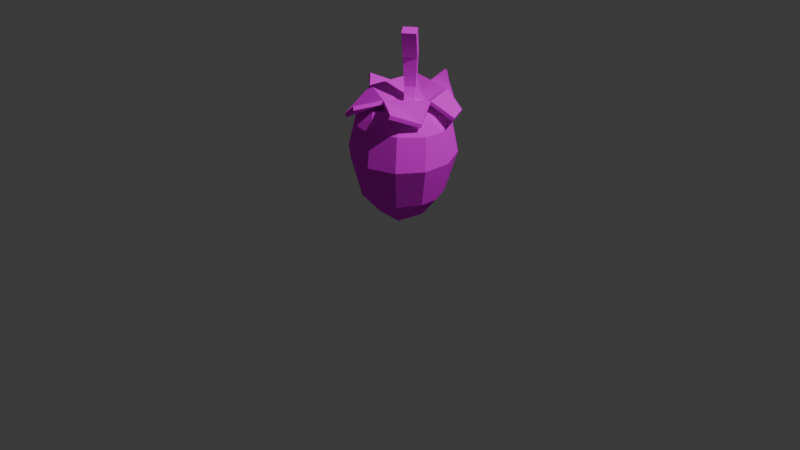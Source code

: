 # Source: strawberry.blend  (saved by Blender 4.4.30; exported with 4.5.12 LTS)
import bpy
from mathutils import Matrix  # noqa: F401  (used for matrix-valued properties, if any)

bpy.ops.wm.read_factory_settings(use_empty=True)
scene = bpy.context.scene
scene.name = 'Scene'

# ---- collections
col_collection = bpy.data.collections.new('Collection'); scene.collection.children.link(col_collection)

# ---- images (referenced by path relative to the original .blend; pixels are not part of the script)
import os
ASSET_DIR = os.environ.get("B2B_ASSET_DIR", "")  # directory of the original .blend (textures are referenced by path, not embedded)
HERE = os.path.dirname(os.path.abspath(__file__))  # packed textures are extracted next to this script under _unpacked/

def load_image(name, relpath, width, height, colorspace="sRGB"):
    """Load a texture the original file referenced (path relative to the .blend, or extracted next to this script)."""
    p = next((c for c in (os.path.join(HERE, relpath), os.path.join(ASSET_DIR, relpath)) if relpath and os.path.exists(c)), "")
    if p:
        img = bpy.data.images.load(p, check_existing=True)
        img.name = name
    else:  # same state as the original file: an image datablock whose file is absent (Cycles renders it pink)
        img = bpy.data.images.new(name, width, height)
        img.source = "FILE"
        img.filepath = "//" + (relpath or name)
    img.colorspace_settings.name = colorspace
    return img
img_pixelangelo1_png_013 = load_image('pixelangelo1.png.013', 'C:/Users/user 0/Desktop/BLENDER/3DpixelangeloPACK/NATURE/FRUITS_VETEGETABLES/pixelangelo1.png', 1024, 1024, 'sRGB')

# ---- materials (node trees are filled in below, after node groups)
mat_1texture_010 = bpy.data.materials.new('1texture.010')
mat_1texture_010.roughness = 0.5
mat_1texture_010.specular_intensity = 0.0

# ---- material node trees
mat_1texture_010.use_nodes = True; mat_1texture_010.node_tree.nodes.clear()
_N = mat_1texture_010.node_tree.nodes; _L = mat_1texture_010.node_tree.links
n0 = _N.new('ShaderNodeBsdfPrincipled'); n0.name = 'Principled BSDF'; n0.location = (10, 300)
n0.inputs[13].default_value = 0.0
n0.inputs[27].default_value = (0.0, 0.0, 0.0, 1.0)
n0.inputs[28].default_value = 1.0
n1 = _N.new('ShaderNodeOutputMaterial'); n1.name = 'Material Output'; n1.location = (300, 300)
n2 = _N.new('ShaderNodeNormalMap'); n2.name = 'Normal Map'; n2.location = (-300, -300)
n2.label = 'Normal/Map'
n2.inputs[0].default_value = 0.0
n3 = _N.new('ShaderNodeTexImage'); n3.name = 'Image Texture'; n3.location = (-300, 600)
n3.image = img_pixelangelo1_png_013
_L.new(n0.outputs[0], n1.inputs[0])
_L.new(n2.outputs[0], n0.inputs[5])
_L.new(n3.outputs[0], n0.inputs[0])
n1.is_active_output = True

# ---- world
world_world = bpy.data.worlds.new('World'); scene.world = world_world
world_world.use_nodes = True; world_world.node_tree.nodes.clear()
_N = world_world.node_tree.nodes; _L = world_world.node_tree.links
n0 = _N.new('ShaderNodeOutputWorld'); n0.name = 'World Output'; n0.location = (300, 300)
n1 = _N.new('ShaderNodeBackground'); n1.name = 'Background'; n1.location = (10, 300)
n1.inputs[0].default_value = (0.05088, 0.05088, 0.05088, 1.0)
_L.new(n1.outputs[0], n0.inputs[0])
n0.is_active_output = True
world_world.color = (0.05088, 0.05088, 0.05088)
world_world.sun_shadow_jitter_overblur = 0.0

# ---- cameras
cam_camera = bpy.data.cameras.new('Camera')
cam_camera.clip_end = 100.0
cam_camera.ortho_scale = 7.314

# ---- lights
light_light = bpy.data.lights.new('Light', 'POINT')
light_light.energy = 1000.0
light_light.shadow_soft_size = 0.1

# ---- meshes
me_sphere_016 = bpy.data.meshes.new('Sphere.016')
me_sphere_016.from_pydata([(0.06418, 0.002691, 0.1443), (0.003704, 5.571e-05, 0.3429), (0.06418, 0.07294, 0.1443), (0.003704, 0.07557, 0.3429), (-0.00607, 0.002691, 0.1443), (-0.07077, 5.57e-05, 0.3554), (-0.07077, 0.07557, 0.3554), (-0.00607, 0.07294, 0.1443), (0.0493, 0.08502, 0.5569), (0.0493, -0.009395, 0.5569), (-0.04381, -0.009395, 0.5725), (-0.04381, 0.08502, 0.5725), (0.1584, 0.0857, 0.7501), (0.1584, -0.01007, 0.7501), (0.06399, -0.01007, 0.766), (0.06399, 0.0857, 0.766), (0.01143, 0.001716, -0.6348), (0.01143, -0.3698, -0.09201), (-0.427, 0.001715, -0.09201), (0.01143, -0.1406, -0.5788), (-0.1702, 0.001716, -0.5551), (-0.1188, -0.1348, -0.5128), (-0.211, -0.3209, -0.09201), (0.01143, -0.2899, -0.3797), (-0.1814, -0.247, -0.3708), (-0.3327, 0.001715, -0.3797), (-0.3694, -0.1868, -0.09201), (-0.2821, -0.1616, -0.3708), (0.02491, 0.001715, 0.1791), (0.01143, -0.3209, 0.1354), (-0.2019, -0.2735, 0.126), (-0.2067, 0.001715, 0.2581), (0.01573, -0.1868, 0.2168), (-0.2013, -0.179, 0.2271), (-0.3694, 0.001715, 0.1354), (-0.3134, -0.179, 0.126), (0.01143, 0.3732, -0.09201), (0.01143, 0.144, -0.5788), (-0.1188, 0.1382, -0.5128), (-0.3694, 0.1902, -0.09201), (-0.2821, 0.1651, -0.3708), (0.01143, 0.2933, -0.3797), (-0.211, 0.3244, -0.09201), (-0.1814, 0.2505, -0.3708), (0.01573, 0.1902, 0.2168), (-0.2013, 0.1825, 0.2271), (0.01143, 0.3244, 0.1354), (-0.2019, 0.2769, 0.126), (-0.3134, 0.1825, 0.126), (0.4498, 0.001715, -0.09201), (0.1931, 0.001715, -0.5551), (0.1417, -0.1348, -0.5128), (0.3922, -0.1868, -0.09201), (0.3556, 0.001715, -0.3797), (0.305, -0.1616, -0.3708), (0.2339, -0.3209, -0.09201), (0.2042, -0.247, -0.3708), (0.2382, 0.001715, 0.2581), (0.2253, -0.179, 0.2271), (0.2247, -0.2735, 0.126), (0.3922, 0.001715, 0.1354), (0.3362, -0.179, 0.126), (0.1417, 0.1382, -0.5128), (0.2339, 0.3244, -0.09201), (0.2042, 0.2505, -0.3708), (0.3922, 0.1902, -0.09201), (0.305, 0.1651, -0.3708), (0.2253, 0.1825, 0.2271), (0.3362, 0.1825, 0.126), (0.2247, 0.2769, 0.126), (0.1439, 0.001715, 0.2505), (0.01945, 0.1138, 0.2218), (-0.136, 0.001715, 0.2528), (0.01867, -0.1265, 0.2208), (-0.1545, -0.2933, 0.08511), (-0.07989, -0.3106, 0.08511), (-0.1192, -0.328, -0.03433), (0.1278, -0.3158, 0.03354), (0.1984, -0.3012, 0.02946), (0.1685, -0.3305, -0.07098), (0.01143, -0.3447, -0.1824), (-0.07698, -0.3247, -0.1809), (-0.07698, -0.3247, -0.1809), (-0.03762, -0.2944, -0.3219), (-0.03762, -0.2944, -0.3219), (0.2215, -0.2901, -0.2084), (0.2095, -0.2601, -0.3215), (0.1759, -0.3005, -0.2077), (0.2688, -0.2502, -0.2076), (0.3623, -0.1826, 0.02459), (0.35, -0.1345, 0.1283), (0.2981, -0.2113, 0.126), (0.4396, 0.001715, -0.05171), (0.4431, -0.02023, -0.09201), (0.4224, -0.08809, -0.09201), (0.405, -0.1077, -0.04713), (0.409, -0.05125, -0.1644), (0.3342, -0.06732, -0.3759), (0.3226, -0.1048, -0.3739), (0.2902, -0.07687, -0.4256), (0.2902, -0.07687, -0.4256), (0.3397, -0.1391, -0.291), (0.3649, -0.05382, -0.2991), (-0.03796, -0.1849, 0.2193), (0.01348, -0.257, 0.1742), (0.05603, -0.1853, 0.2188), (-0.2454, -0.2918, -0.09201), (-0.299, -0.2464, -0.09201), (-0.3189, -0.218, -0.04649), (-0.2376, -0.2883, -0.05191), (-0.262, -0.2477, -0.1766), (-0.3212, -0.1729, -0.2457), (-0.2995, -0.1667, -0.3152), (-0.2618, -0.223, -0.2465), (-0.274, -0.1772, -0.3463), (-0.274, -0.1772, -0.3463), (-0.3343, -0.1332, -0.2431), (-0.3329, -0.116, 0.1293), (-0.378, -0.07417, 0.004564), (-0.378, -0.07417, 0.004564), (-0.3472, 0.1838, -0.1628), (-0.3865, 0.05495, -0.1633), (-0.3243, 0.1032, -0.3038), (-0.3243, 0.1032, -0.3038), (0.3764, 0.05261, 0.1328), (0.3875, 0.1166, 0.01431), (0.3875, 0.1166, 0.01431), (-0.3228, 0.1838, 0.0893), (-0.2274, 0.2652, 0.087), (-0.2977, 0.2369, -0.03655), (-0.1208, 0.3442, -0.09201), (-0.06317, 0.3291, 0.0329), (-0.1516, 0.3101, 0.02858), (-0.2004, 0.298, -0.1917), (-0.1895, 0.2706, -0.2947), (-0.2642, 0.2432, -0.1935), (-0.2642, 0.2432, -0.1935), (-0.2032, 0.2459, -0.3314), (-0.2032, 0.2459, -0.3314), (-0.1366, 0.3123, -0.1939), (-0.107, -0.2463, -0.3973), (-0.03467, -0.2634, -0.3992), (-0.06008, -0.1997, -0.4754), (-0.3562, 0.1297, 0.03001), (-0.379, 0.05436, 0.03383), (-0.3883, 0.09754, -0.05482), (0.182, 0.2921, 0.1018), (0.06121, 0.319, 0.1068), (0.1122, 0.3294, 0.003655), (0.01143, 0.3457, -0.1912), (0.01143, 0.3155, -0.3), (0.06178, 0.3347, -0.1881), (-0.03529, 0.3356, -0.1906), (0.322, 0.2375, -0.1264), (0.2566, 0.292, -0.1288), (0.2763, 0.2401, -0.2281), (0.377, 0.08075, -0.2352), (0.3573, 0.1426, -0.2373), (0.3338, 0.1148, -0.3329), (0.11, 0.2605, -0.3897), (0.03443, 0.2744, -0.3971), (0.06175, 0.219, -0.4615), (-0.3366, -0.2731, 0.3062), (0.3403, 0.1528, 0.2159), (-0.4196, 0.2381, 0.3366), (-0.08927, 0.282, 0.3115), (0.4504, -0.03831, 0.3075), (0.1994, -0.1117, 0.3114), (-0.3775, 0.03877, 0.3114), (-0.07508, -0.2331, 0.3115), (0.156, -0.3724, 0.1873), (-0.2045, 0.3176, 0.2159), (-0.4067, -0.1067, 0.23), (0.3299, -0.2905, 0.3058), (0.1956, 0.3502, 0.2145), (0.1625, 0.1883, 0.3115), (0.02625, 0.3886, 0.2145), (0.1549, -0.3699, 0.1879), (-0.2265, -0.2611, 0.249), (-0.3989, 0.1311, 0.2481), (0.07966, 0.04808, 0.2464), (-0.08288, 0.1159, 0.2465), (0.01013, 0.1413, 0.2464), (0.01828, -0.06147, 0.2465), (-0.07878, -0.03668, 0.2465), (-0.3457, -0.2862, 0.2837), (0.338, 0.1482, 0.1889), (-0.434, 0.2502, 0.3164), (-0.08906, 0.2796, 0.284), (0.4563, -0.04692, 0.282), (0.2025, -0.1113, 0.284), (-0.3751, 0.03722, 0.284), (-0.07526, -0.2319, 0.284), (0.152, -0.363, 0.1617), (-0.2026, 0.3128, 0.1889), (-0.4046, -0.1061, 0.2025), (0.3429, -0.285, 0.2822), (0.1925, 0.3405, 0.1889), (0.1613, 0.1866, 0.284), (0.02322, 0.3789, 0.1889), (0.1562, -0.3613, 0.1617), (-0.2257, -0.2621, 0.2214), (-0.4008, 0.1299, 0.2206), (0.08327, 0.04858, 0.2191), (-0.0847, 0.1181, 0.2191), (0.01147, 0.1449, 0.2191), (0.01949, -0.06427, 0.2191), (-0.08047, -0.03856, 0.2191)], [], [(2, 3, 1, 0), (1, 3, 8, 9), (0, 1, 5, 4), (2, 0, 4, 7), (6, 7, 4, 5), (2, 7, 6, 3), (8, 11, 15, 12), (5, 1, 9, 10), (6, 5, 10, 11), (3, 6, 11, 8), (13, 12, 15, 14), (9, 8, 12, 13), (11, 10, 14, 15), (10, 9, 13, 14), (16, 19, 21, 20), (19, 23, 141, 142, 140, 24, 21), (17, 22, 81, 80), (22, 106, 110, 107, 26, 111, 113, 114, 112, 27, 115, 24), (18, 25, 27, 112, 116, 111, 26), (25, 20, 21, 27), (21, 24, 27), (17, 29, 75, 76, 74, 30, 22), (29, 104, 103, 33, 30), (28, 72, 73), (31, 34, 117, 35, 33), (18, 119, 118, 34), (26, 107, 108, 109, 106, 22, 30, 35), (30, 33, 35), (16, 20, 38, 37), (20, 25, 40, 38), (18, 39, 120, 121), (39, 42, 133, 136, 120), (36, 149, 152, 150, 41, 43, 134, 139, 133, 42, 130), (41, 37, 38, 43), (38, 40, 43), (28, 71, 72), (44, 46, 47, 45), (36, 130, 131, 46), (42, 39, 127, 129, 128, 47), (18, 34, 144, 145, 143, 127, 39), (34, 31, 45, 48), (45, 47, 48), (16, 50, 51, 19), (50, 53, 100, 54, 51), (49, 93, 96, 94, 52, 54, 98, 101, 102, 97, 53), (52, 55, 85, 88, 86, 56, 54), (17, 80, 23, 56, 86, 87, 85, 55), (23, 19, 51, 56), (51, 54, 56), (28, 73, 70), (32, 104, 105), (17, 55, 59, 78, 79, 77, 29), (55, 52, 89, 91, 59), (49, 92, 93), (60, 57, 58, 61, 90), (58, 59, 91, 61), (16, 37, 62, 50), (37, 41, 160, 161, 159, 64, 62), (36, 63, 64, 41, 150, 151, 149), (63, 65, 153, 154), (49, 53, 156, 157, 66, 65), (53, 50, 62, 66), (62, 64, 66), (28, 70, 71), (57, 60, 124, 68, 67), (49, 65, 126, 92), (65, 63, 69, 68), (36, 46, 147, 148, 146, 69, 63), (46, 44, 67, 69), (67, 68, 69), (71, 70, 57, 67, 44), (73, 72, 31, 33, 103, 32), (72, 71, 44, 45, 31), (70, 73, 32, 105, 58, 57), (30, 74, 75, 29), (74, 76, 75), (29, 77, 78, 59), (77, 79, 78), (80, 81, 83), (83, 81, 82, 22, 24, 84), (84, 24, 23), (23, 80, 83, 84), (82, 81, 22), (85, 87, 86), (86, 88, 85), (91, 89, 61), (89, 90, 61), (93, 92, 95, 94), (94, 95, 92, 60, 90, 89, 52), (94, 96, 93), (54, 100, 99, 98), (98, 99, 97), (97, 99, 100, 53), (97, 102, 101, 98), (103, 104, 32), (105, 104, 29, 59, 58), (106, 109, 108, 107), (107, 110, 106), (24, 115, 27), (112, 114, 113, 111), (111, 116, 112), (34, 118, 117), (117, 118, 119, 26, 35), (26, 119, 18), (121, 120, 122), (122, 120, 40, 123), (123, 40, 25), (25, 18, 121, 122, 123), (92, 126, 65, 68, 125, 124, 60), (124, 125, 68), (47, 128, 127, 48), (128, 129, 127), (46, 131, 132, 47), (47, 132, 130, 42), (132, 131, 130), (120, 136, 133, 135, 137, 134, 43, 138, 40), (40, 138, 43), (134, 137, 135, 133), (133, 139, 134), (24, 140, 141, 23), (140, 142, 141), (127, 143, 144, 34, 48), (143, 145, 144), (69, 146, 147, 46), (146, 148, 147), (149, 151, 150), (150, 152, 149), (154, 153, 155), (155, 153, 65, 66, 64, 63, 154), (66, 157, 158, 156, 53), (158, 157, 156), (64, 159, 160, 41), (159, 161, 160), (162, 178, 172), (168, 181, 165), (167, 169, 170, 177), (165, 175, 174, 176), (165, 171, 179, 168), (175, 167, 163), (177, 173, 167), (163, 167, 166), (172, 178, 169, 168), (179, 171, 164), (175, 180, 167), (165, 181, 182), (180, 175, 182), (167, 180, 183), (182, 181, 184, 183, 180), (182, 175, 165), (181, 168, 184), (183, 184, 169), (184, 168, 169), (183, 169, 167), (185, 195, 201), (191, 188, 204), (190, 200, 193, 192), (188, 199, 197, 198), (188, 191, 202, 194), (198, 186, 190), (200, 190, 196), (186, 189, 190), (195, 191, 192, 201), (202, 187, 194), (198, 190, 203), (188, 205, 204), (203, 205, 198), (190, 206, 203), (205, 203, 206, 207, 204), (205, 188, 198), (204, 207, 191), (206, 192, 207), (207, 192, 191), (206, 190, 192), (162, 172, 195, 185), (163, 166, 189, 186), (165, 176, 199, 188), (164, 171, 194, 187), (166, 167, 190, 189), (167, 173, 196, 190), (168, 179, 202, 191), (169, 178, 201, 192), (170, 169, 192, 193), (171, 165, 188, 194), (172, 168, 191, 195), (173, 177, 200, 196), (174, 175, 198, 197), (175, 163, 186, 198), (176, 174, 197, 199), (177, 170, 193, 200), (178, 162, 185, 201), (179, 164, 187, 202)])
me_sphere_016.polygons.foreach_set('use_smooth', [True] * 191)
_k = set([(0, 1), (0, 2), (0, 4), (1, 3), (1, 5), (1, 9), (2, 3), (2, 7), (3, 6), (3, 8), (4, 5), (4, 7), (5, 6), (5, 10), (6, 7), (6, 11), (8, 9), (8, 11), (8, 12), (9, 10), (9, 13), (10, 11), (10, 14), (11, 15), (12, 13), (12, 15), (13, 14), (14, 15), (16, 19), (16, 20), (16, 37), (16, 50), (17, 22), (17, 29), (17, 55), (17, 80), (18, 25), (18, 26), (18, 34), (18, 39), (18, 119), (18, 121), (19, 21), (19, 23), (19, 51), (20, 21), (20, 25), (20, 38), (21, 24), (21, 27), (22, 24), (22, 30), (22, 81), (22, 82), (22, 106), (23, 24), (23, 56), (23, 80), (23, 141), (24, 27), (24, 140), (25, 27), (25, 40), (26, 35), (26, 107), (26, 111), (27, 112), (28, 70), (28, 71), (28, 72), (28, 73), (29, 30), (29, 59), (29, 104), (30, 33), (30, 35), (31, 33), (31, 34), (31, 45), (31, 72), (32, 73), (32, 103), (32, 104), (32, 105), (33, 35), (33, 103), (34, 48), (34, 117), (35, 117), (36, 46), (36, 63), (36, 130), (36, 149), (37, 38), (37, 41), (37, 62), (38, 40), (38, 43), (39, 42), (39, 120), (39, 127), (40, 43), (40, 120), (40, 123), (41, 43), (41, 64), (41, 150), (41, 160), (42, 47), (42, 130), (42, 133), (43, 134), (44, 45), (44, 46), (44, 67), (44, 71), (45, 47), (45, 48), (46, 47), (46, 69), (47, 48), (48, 127), (49, 53), (49, 65), (49, 92), (49, 93), (50, 51), (50, 53), (50, 62), (51, 54), (51, 56), (52, 54), (52, 55), (52, 89), (52, 94), (53, 66), (53, 97), (53, 100), (54, 56), (54, 98), (54, 100), (55, 59), (55, 85), (56, 86), (57, 58), (57, 60), (57, 67), (57, 70), (58, 59), (58, 61), (58, 105), (59, 91), (60, 90), (60, 92), (60, 124), (61, 89), (61, 90), (61, 91), (62, 64), (62, 66), (63, 64), (63, 65), (63, 69), (64, 66), (64, 159), (65, 66), (65, 68), (66, 157), (67, 68), (67, 69), (68, 69), (68, 124), (70, 71), (70, 73), (71, 72), (72, 73), (81, 82), (85, 86), (93, 94), (97, 98), (103, 104), (104, 105), (106, 107), (111, 112), (117, 118), (118, 119), (121, 122), (122, 123), (133, 134), (140, 142), (141, 142), (149, 150), (156, 157), (156, 158), (157, 158), (159, 161), (160, 161), (162, 172), (162, 178), (162, 185), (163, 166), (163, 167), (163, 175), (163, 186), (164, 171), (164, 179), (164, 187), (165, 168), (165, 171), (165, 175), (165, 176), (165, 181), (165, 182), (165, 188), (166, 167), (166, 189), (167, 169), (167, 173), (167, 175), (167, 177), (167, 180), (167, 183), (167, 190), (168, 169), (168, 172), (168, 179), (168, 181), (168, 184), (168, 191), (169, 170), (169, 178), (169, 183), (169, 184), (169, 192), (170, 177), (170, 193), (171, 179), (171, 194), (172, 178), (172, 195), (173, 177), (173, 196), (174, 175), (174, 176), (174, 197), (175, 180), (175, 182), (175, 198), (176, 199), (177, 200), (178, 201), (179, 202), (180, 182), (180, 183), (181, 182), (181, 184), (183, 184), (185, 195), (185, 201), (186, 189), (186, 190), (186, 198), (187, 194), (187, 202), (188, 191), (188, 194), (188, 198), (188, 199), (188, 204), (188, 205), (189, 190), (190, 192), (190, 196), (190, 198), (190, 200), (190, 203), (190, 206), (191, 192), (191, 195), (191, 202), (191, 204), (191, 207), (192, 193), (192, 201), (192, 206), (192, 207), (193, 200), (194, 202), (195, 201), (196, 200), (197, 198), (197, 199), (198, 203), (198, 205), (203, 205), (203, 206), (204, 205), (204, 207), (206, 207)])
me_sphere_016.attributes.new('sharp_edge', 'BOOLEAN', 'EDGE').data.foreach_set('value', [ (min(e.vertices), max(e.vertices)) in _k for e in me_sphere_016.edges])
_uv = me_sphere_016.uv_layers.new(name='UVMap')
_uv.uv.foreach_set('vector', [0.6794, 0.504, 0.6794, 0.504, 0.6794, 0.504, 0.6794, 0.504, 0.6794, 0.504, 0.6794, 0.504, 0.6794, 0.504, 0.6794, 0.504, 0.6794, 0.504, 0.6794, 0.504, 0.6794, 0.504, 0.6794, 0.504, 0.6794, 0.504, 0.6794, 0.504, 0.6794, 0.504, 0.6794, 0.504, 0.6794, 0.504, 0.6794, 0.504, 0.6794, 0.504, 0.6794, 0.504, 0.6794, 0.504, 0.6794, 0.504, 0.6794, 0.504, 0.6794, 0.504, 0.6794, 0.504, 0.6794, 0.504, 0.6794, 0.504, 0.6794, 0.504, 0.6794, 0.504, 0.6794, 0.504, 0.6794, 0.504, 0.6794, 0.504, 0.6794, 0.504, 0.6794, 0.504, 0.6794, 0.504, 0.6794, 0.504, 0.6794, 0.504, 0.6794, 0.504, 0.6794, 0.504, 0.6794, 0.504, 0.6794, 0.504, 0.6794, 0.504, 0.6794, 0.504, 0.6794, 0.504, 0.6794, 0.504, 0.6794, 0.504, 0.6794, 0.504, 0.6794, 0.504, 0.6794, 0.504, 0.6794, 0.504, 0.6794, 0.504, 0.6794, 0.504, 0.6794, 0.504, 0.6794, 0.504, 0.6794, 0.504, 0.6794, 0.504, 0.9409, 0.852, 0.9409, 0.852, 0.9409, 0.852, 0.9409, 0.852, 0.9409, 0.852, 0.9409, 0.852, 0.9409, 0.852, 0.9409, 0.852, 0.9409, 0.852, 0.9409, 0.852, 0.9409, 0.852, 0.9409, 0.852, 0.9409, 0.852, 0.9409, 0.852, 0.9409, 0.852, 0.9409, 0.852, 0.9409, 0.852, 0.9409, 0.852, 0.9409, 0.852, 0.9409, 0.852, 0.9409, 0.852, 0.9409, 0.852, 0.9409, 0.852, 0.9409, 0.852, 0.9409, 0.852, 0.9409, 0.852, 0.9409, 0.852, 0.9409, 0.852, 0.9409, 0.852, 0.9409, 0.852, 0.9409, 0.852, 0.9409, 0.852, 0.9409, 0.852, 0.9409, 0.852, 0.9409, 0.852, 0.9409, 0.852, 0.9409, 0.852, 0.9409, 0.852, 0.9409, 0.852, 0.9409, 0.852, 0.9409, 0.852, 0.9409, 0.852, 0.9409, 0.852, 0.9409, 0.852, 0.9409, 0.852, 0.9409, 0.852, 0.9409, 0.852, 0.9409, 0.852, 0.9409, 0.852, 0.9409, 0.852, 0.9409, 0.852, 0.9409, 0.852, 0.9409, 0.852, 0.9409, 0.852, 0.9409, 0.852, 0.9409, 0.852, 0.9409, 0.852, 0.9409, 0.852, 0.9409, 0.852, 0.9409, 0.852, 0.9409, 0.852, 0.9409, 0.852, 0.9409, 0.852, 0.9409, 0.852, 0.9409, 0.852, 0.9409, 0.852, 0.9409, 0.852, 0.9409, 0.852, 0.9409, 0.852, 0.9409, 0.852, 0.9409, 0.852, 0.9409, 0.852, 0.9409, 0.852, 0.9409, 0.852, 0.9409, 0.852, 0.9409, 0.852, 0.9409, 0.852, 0.9409, 0.852, 0.9409, 0.852, 0.9409, 0.852, 0.9409, 0.852, 0.9409, 0.852, 0.9409, 0.852, 0.9409, 0.852, 0.9409, 0.852, 0.9409, 0.852, 0.9409, 0.852, 0.9409, 0.852, 0.9409, 0.852, 0.9409, 0.852, 0.9409, 0.852, 0.9409, 0.852, 0.9409, 0.852, 0.9409, 0.852, 0.9409, 0.852, 0.9409, 0.852, 0.9409, 0.852, 0.9409, 0.852, 0.9409, 0.852, 0.9409, 0.852, 0.9409, 0.852, 0.9409, 0.852, 0.9409, 0.852, 0.9409, 0.852, 0.9409, 0.852, 0.9409, 0.852, 0.9409, 0.852, 0.9409, 0.852, 0.9409, 0.852, 0.9409, 0.852, 0.9409, 0.852, 0.9409, 0.852, 0.9409, 0.852, 0.9409, 0.852, 0.9409, 0.852, 0.9409, 0.852, 0.9409, 0.852, 0.9409, 0.852, 0.9409, 0.852, 0.9409, 0.852, 0.9409, 0.852, 0.9409, 0.852, 0.9409, 0.852, 0.9409, 0.852, 0.9409, 0.852, 0.9409, 0.852, 0.9409, 0.852, 0.9409, 0.852, 0.9409, 0.852, 0.9409, 0.852, 0.9409, 0.852, 0.9409, 0.852, 0.9409, 0.852, 0.9409, 0.852, 0.9409, 0.852, 0.9409, 0.852, 0.9409, 0.852, 0.9409, 0.852, 0.9409, 0.852, 0.9409, 0.852, 0.9409, 0.852, 0.9409, 0.852, 0.9409, 0.852, 0.9409, 0.852, 0.9409, 0.852, 0.9409, 0.852, 0.9409, 0.852, 0.9409, 0.852, 0.9409, 0.852, 0.9409, 0.852, 0.9409, 0.852, 0.9409, 0.852, 0.9409, 0.852, 0.9409, 0.852, 0.9409, 0.852, 0.9409, 0.852, 0.9409, 0.852, 0.9409, 0.852, 0.9409, 0.852, 0.9409, 0.852, 0.9409, 0.852, 0.9409, 0.852, 0.9409, 0.852, 0.9409, 0.852, 0.9409, 0.852, 0.9409, 0.852, 0.9409, 0.852, 0.9409, 0.852, 0.9409, 0.852, 0.9409, 0.852, 0.9409, 0.852, 0.9409, 0.852, 0.9409, 0.852, 0.9409, 0.852, 0.9409, 0.852, 0.9409, 0.852, 0.9409, 0.852, 0.9409, 0.852, 0.9409, 0.852, 0.9409, 0.852, 0.9409, 0.852, 0.9409, 0.852, 0.9409, 0.852, 0.9409, 0.852, 0.9409, 0.852, 0.9409, 0.852, 0.9409, 0.852, 0.9409, 0.852, 0.9409, 0.852, 0.9409, 0.852, 0.9409, 0.852, 0.9409, 0.852, 0.9409, 0.852, 0.9409, 0.852, 0.9409, 0.852, 0.9409, 0.852, 0.9409, 0.852, 0.9409, 0.852, 0.9409, 0.852, 0.9409, 0.852, 0.9409, 0.852, 0.9409, 0.852, 0.9409, 0.852, 0.9409, 0.852, 0.9409, 0.852, 0.9409, 0.852, 0.9409, 0.852, 0.9409, 0.852, 0.9409, 0.852, 0.9409, 0.852, 0.9409, 0.852, 0.9409, 0.852, 0.9409, 0.852, 0.9409, 0.852, 0.9409, 0.852, 0.9409, 0.852, 0.9409, 0.852, 0.9409, 0.852, 0.9409, 0.852, 0.9409, 0.852, 0.9409, 0.852, 0.9409, 0.852, 0.9409, 0.852, 0.9409, 0.852, 0.9409, 0.852, 0.9409, 0.852, 0.9409, 0.852, 0.9409, 0.852, 0.9409, 0.852, 0.9409, 0.852, 0.9409, 0.852, 0.9409, 0.852, 0.9409, 0.852, 0.9409, 0.852, 0.9409, 0.852, 0.9409, 0.852, 0.9409, 0.852, 0.9409, 0.852, 0.9409, 0.852, 0.9409, 0.852, 0.9409, 0.852, 0.9409, 0.852, 0.9409, 0.852, 0.9409, 0.852, 0.9409, 0.852, 0.9409, 0.852, 0.9409, 0.852, 0.9409, 0.852, 0.9409, 0.852, 0.9409, 0.852, 0.9409, 0.852, 0.9409, 0.852, 0.9409, 0.852, 0.9409, 0.852, 0.9409, 0.852, 0.9409, 0.852, 0.9409, 0.852, 0.9409, 0.852, 0.9409, 0.852, 0.9409, 0.852, 0.9409, 0.852, 0.9409, 0.852, 0.9409, 0.852, 0.9409, 0.852, 0.9409, 0.852, 0.9409, 0.852, 0.9409, 0.852, 0.9409, 0.852, 0.9409, 0.852, 0.9409, 0.852, 0.9409, 0.852, 0.9409, 0.852, 0.9409, 0.852, 0.9409, 0.852, 0.9409, 0.852, 0.9409, 0.852, 0.9409, 0.852, 0.9409, 0.852, 0.9409, 0.852, 0.9409, 0.852, 0.9409, 0.852, 0.9409, 0.852, 0.9409, 0.852, 0.9409, 0.852, 0.9409, 0.852, 0.9409, 0.852, 0.9409, 0.852, 0.9409, 0.852, 0.9409, 0.852, 0.9409, 0.852, 0.9409, 0.852, 0.9409, 0.852, 0.9409, 0.852, 0.9409, 0.852, 0.9409, 0.852, 0.9409, 0.852, 0.9409, 0.852, 0.9409, 0.852, 0.9409, 0.852, 0.9409, 0.852, 0.9409, 0.852, 0.9409, 0.852, 0.9409, 0.852, 0.9409, 0.852, 0.9409, 0.852, 0.9127, 0.9137, 0.9127, 0.9137, 0.9127, 0.9137, 0.9409, 0.852, 0.9409, 0.852, 0.9409, 0.852, 0.9409, 0.852, 0.9127, 0.9137, 0.9127, 0.9137, 0.9127, 0.9137, 0.9427, 0.9137, 0.9427, 0.9137, 0.9427, 0.9137, 0.9409, 0.852, 0.9409, 0.852, 0.9409, 0.852, 0.9409, 0.852, 0.9409, 0.852, 0.9409, 0.852, 0.9409, 0.852, 0.9409, 0.852, 0.9409, 0.852, 0.9409, 0.852, 0.9409, 0.852, 0.9409, 0.852, 0.9409, 0.852, 0.9409, 0.852, 0.9409, 0.852, 0.9409, 0.852, 0.9427, 0.9137, 0.9427, 0.9137, 0.9427, 0.9137, 0.9427, 0.9137, 0.9427, 0.9137, 0.9427, 0.9137, 0.9277, 0.9113, 0.9277, 0.9113, 0.9277, 0.9113, 0.9277, 0.9113, 0.9277, 0.9113, 0.9277, 0.9113, 0.9427, 0.9113, 0.9427, 0.9113, 0.9427, 0.9113, 0.9427, 0.9113, 0.9409, 0.852, 0.9409, 0.852, 0.9409, 0.852, 0.9409, 0.852, 0.9409, 0.852, 0.9409, 0.852, 0.9409, 0.852, 0.9427, 0.9113, 0.9427, 0.9113, 0.9427, 0.9113, 0.9409, 0.852, 0.9409, 0.852, 0.9409, 0.852, 0.9409, 0.852, 0.9427, 0.9113, 0.9427, 0.9113, 0.9427, 0.9113, 0.9409, 0.852, 0.9409, 0.852, 0.9409, 0.852, 0.9409, 0.852, 0.9427, 0.9113, 0.9427, 0.9113, 0.9427, 0.9113, 0.9427, 0.9113, 0.9409, 0.852, 0.9409, 0.852, 0.9409, 0.852, 0.9409, 0.852, 0.9409, 0.852, 0.9409, 0.852, 0.9409, 0.852, 0.9409, 0.852, 0.9277, 0.9187, 0.9277, 0.9187, 0.9277, 0.9187, 0.9277, 0.9187, 0.9277, 0.9187, 0.9277, 0.9187, 0.9277, 0.9187, 0.9409, 0.852, 0.9409, 0.852, 0.9409, 0.852, 0.9127, 0.9211, 0.9127, 0.9211, 0.9127, 0.9211, 0.9127, 0.9211, 0.9127, 0.9211, 0.9127, 0.9211, 0.9127, 0.9211, 0.9277, 0.9113, 0.9277, 0.9113, 0.9277, 0.9113, 0.9409, 0.852, 0.9409, 0.852, 0.9409, 0.852, 0.9409, 0.852, 0.9409, 0.852, 0.9409, 0.852, 0.9409, 0.852, 0.9409, 0.852, 0.9277, 0.9113, 0.9277, 0.9113, 0.9277, 0.9113, 0.9409, 0.852, 0.9409, 0.852, 0.9409, 0.852, 0.9409, 0.852, 0.9409, 0.852, 0.9409, 0.852, 0.9409, 0.852, 0.9409, 0.852, 0.9409, 0.852, 0.9409, 0.852, 0.9409, 0.852, 0.9409, 0.852, 0.9409, 0.852, 0.9409, 0.852, 0.9409, 0.852, 0.9409, 0.852, 0.9409, 0.852, 0.9409, 0.852, 0.9409, 0.852, 0.9277, 0.9113, 0.9277, 0.9113, 0.9277, 0.9113, 0.9409, 0.852, 0.9409, 0.852, 0.9409, 0.852, 0.9409, 0.852, 0.9427, 0.9187, 0.9427, 0.9187, 0.9427, 0.9187, 0.9409, 0.852, 0.9409, 0.852, 0.9409, 0.852, 0.9409, 0.852, 0.9409, 0.852, 0.9409, 0.852, 0.9409, 0.852, 0.9409, 0.852, 0.9427, 0.9187, 0.9427, 0.9187, 0.9427, 0.9187, 0.9409, 0.852, 0.9409, 0.852, 0.9409, 0.852, 0.9409, 0.852, 0.9409, 0.852, 0.9409, 0.852, 0.9409, 0.852, 0.9409, 0.852, 0.9409, 0.852, 0.9409, 0.852, 0.9409, 0.852, 0.9409, 0.852, 0.9427, 0.9187, 0.9427, 0.9187, 0.9427, 0.9187, 0.9427, 0.9187, 0.9427, 0.9187, 0.9427, 0.9187, 0.9427, 0.9187, 0.9409, 0.852, 0.9409, 0.852, 0.9409, 0.852, 0.9409, 0.852, 0.9427, 0.9162, 0.9427, 0.9162, 0.9427, 0.9162, 0.9409, 0.852, 0.9409, 0.852, 0.9409, 0.852, 0.9409, 0.852, 0.9409, 0.852, 0.9427, 0.9187, 0.9427, 0.9187, 0.9427, 0.9187, 0.9409, 0.852, 0.9409, 0.852, 0.9409, 0.852, 0.9409, 0.852, 0.9127, 0.9187, 0.9127, 0.9187, 0.9127, 0.9187, 0.9427, 0.9137, 0.9427, 0.9137, 0.9427, 0.9137, 0.9427, 0.9137, 0.9427, 0.9137, 0.9427, 0.9137, 0.8977, 0.9137, 0.8977, 0.9137, 0.8977, 0.9137, 0.9409, 0.852, 0.9409, 0.852, 0.9409, 0.852, 0.9409, 0.852, 0.9409, 0.852, 0.9409, 0.852, 0.9409, 0.852, 0.9409, 0.852, 0.9409, 0.852, 0.9409, 0.852, 0.9409, 0.852, 0.9409, 0.852, 0.9577, 0.9113, 0.9577, 0.9113, 0.9577, 0.9113, 0.9409, 0.852, 0.9409, 0.852, 0.9409, 0.852, 0.9409, 0.852, 0.8977, 0.9162, 0.8977, 0.9162, 0.8977, 0.9162, 0.5, 0.5, 0.5, 0.5, 0.5, 0.5, 0.5, 0.5, 0.5, 0.5, 0.5, 0.5, 0.5, 0.5, 0.5, 0.5, 0.5, 0.5, 0.5, 0.5, 0.5, 0.5, 0.5, 0.5, 0.5, 0.5, 0.5, 0.5, 0.5, 0.5, 0.5, 0.5, 0.5, 0.5, 0.5, 0.5, 0.5, 0.5, 0.5, 0.5, 0.5, 0.5, 0.5, 0.5, 0.5, 0.5, 0.5, 0.5, 0.5, 0.5, 0.5, 0.5, 0.5, 0.5, 0.5, 0.5, 0.5, 0.5, 0.5, 0.5, 0.5, 0.5, 0.5, 0.5, 0.5, 0.5, 0.5, 0.5, 0.5, 0.5, 0.5, 0.5, 0.5, 0.5, 0.6786, 0.5053, 0.6786, 0.5053, 0.6786, 0.5053, 0.6786, 0.5053, 0.6786, 0.5053, 0.6786, 0.5053, 0.6786, 0.5053, 0.6786, 0.5053, 0.6786, 0.5053, 0.6607, 0.5053, 0.6607, 0.5053, 0.6607, 0.5053, 0.6607, 0.5053, 0.6607, 0.5053, 0.5, 0.5, 0.5, 0.5, 0.5, 0.5, 0.6786, 0.5053, 0.6786, 0.5053, 0.6786, 0.5053, 0.6786, 0.5053, 0.6786, 0.5053, 0.6786, 0.5053, 0.5, 0.5, 0.5, 0.5, 0.5, 0.5, 0.5, 0.5, 0.5, 0.5, 0.5, 0.5, 0.5, 0.5, 0.5, 0.5, 0.5, 0.5, 0.5, 0.5, 0.5, 0.5, 0.5, 0.5, 0.5, 0.5, 0.5, 0.5, 0.5, 0.5, 0.5, 0.5, 0.5, 0.5, 0.5, 0.5, 0.5, 0.5, 0.5, 0.5, 0.5, 0.5, 0.5, 0.5, 0.5, 0.5, 0.5, 0.5, 0.5, 0.5, 0.5, 0.5, 0.5, 0.5, 0.5, 0.5, 0.5, 0.5, 0.5, 0.5, 0.5, 0.5, 0.5, 0.5, 0.5, 0.5, 0.5, 0.5, 0.5, 0.5, 0.5, 0.5, 0.5, 0.5, 0.5, 0.5, 0.5, 0.5, 0.5, 0.5, 0.5, 0.5, 0.5, 0.5, 0.5, 0.5, 0.5, 0.5, 0.5, 0.5, 0.5, 0.5, 0.5, 0.5, 0.5, 0.5, 0.5, 0.5, 0.5, 0.5, 0.5, 0.5, 0.5, 0.5, 0.6607, 0.5053, 0.6607, 0.5053, 0.6607, 0.5053, 0.6607, 0.5053, 0.6607, 0.5053, 0.5, 0.5, 0.5, 0.5, 0.5, 0.5, 0.5, 0.5, 0.5, 0.5, 0.5, 0.5, 0.5, 0.5, 0.5, 0.5, 0.5, 0.5, 0.5, 0.5, 0.5, 0.5, 0.5, 0.5, 0.5, 0.5, 0.5, 0.5, 0.5, 0.5, 0.5, 0.5, 0.5, 0.5, 0.5, 0.5, 0.5, 0.5, 0.5, 0.5, 0.5, 0.5, 0.5, 0.5, 0.5, 0.5, 0.5, 0.5, 0.5, 0.5, 0.5, 0.5, 0.5, 0.5, 0.5, 0.5, 0.5, 0.5, 0.5, 0.5, 0.5, 0.5, 0.5, 0.5, 0.5, 0.5, 0.5, 0.5, 0.5, 0.5, 0.5, 0.5, 0.5, 0.5, 0.5, 0.5, 0.5, 0.5, 0.5, 0.5, 0.5, 0.5, 0.5, 0.5, 0.5, 0.5, 0.5, 0.5, 0.5, 0.5, 0.5, 0.5, 0.5, 0.5, 0.5, 0.5, 0.5, 0.5, 0.5, 0.5, 0.5, 0.5, 0.5, 0.5, 0.5, 0.5, 0.5, 0.5, 0.5, 0.5, 0.5, 0.5, 0.5, 0.5, 0.5, 0.5, 0.5, 0.5, 0.5, 0.5, 0.5, 0.5, 0.5, 0.5, 0.5, 0.5, 0.5, 0.5, 0.5, 0.5, 0.5, 0.5, 0.5, 0.5, 0.5, 0.5, 0.5, 0.5, 0.5, 0.5, 0.5, 0.5, 0.5, 0.5, 0.5, 0.5, 0.5, 0.5, 0.5, 0.5, 0.5, 0.5, 0.5, 0.5, 0.5, 0.5, 0.5, 0.5, 0.5, 0.5, 0.5, 0.5, 0.5, 0.5, 0.5, 0.5, 0.5, 0.5, 0.5, 0.5, 0.5, 0.5, 0.5, 0.5])
me_sphere_016.materials.append(mat_1texture_010)
me_sphere_016.update()
me_sphere_016.normals_split_custom_set([tuple(v) for v in zip(*[iter([0.9566, 0.0, 0.2914, 0.9566, 0.0, 0.2914, 0.9566, 0.0, 0.2914, 0.9566, 0.0, 0.2914, 0.978, 0.0, -0.2084, 0.978, 0.0, -0.2084, 0.978, 0.0, -0.2084, 0.978, 0.0, -0.2084, -0.001144, -0.9999, -0.01321, -0.001144, -0.9999, -0.01321, -0.001144, -0.9999, -0.01321, -0.001144, -0.9999, -0.01321, 1.887e-07, 0.0, -1.0, 1.887e-07, 0.0, -1.0, 1.887e-07, 0.0, -1.0, 1.887e-07, 0.0, -1.0, -0.9561, 0.0, -0.2931, -0.9561, 0.0, -0.2931, -0.9561, 0.0, -0.2931, -0.9561, 0.0, -0.2931, -0.001144, 0.9999, -0.01321, -0.001144, 0.9999, -0.01321, -0.001144, 0.9999, -0.01321, -0.001144, 0.9999, -0.01321, -0.0005375, 1.0, -0.003194, -0.0005375, 1.0, -0.003194, -0.0005375, 1.0, -0.003194, -0.0005375, 1.0, -0.003194, -0.007168, -0.9991, -0.04259, -0.007168, -0.9991, -0.04259, -0.007168, -0.9991, -0.04259, -0.007168, -0.9991, -0.04259, -0.9924, 0.0, 0.1232, -0.9924, 0.0, 0.1232, -0.9924, 0.0, 0.1232, -0.9924, 0.0, 0.1232, -0.007168, 0.9991, -0.04259, -0.007168, 0.9991, -0.04259, -0.007168, 0.9991, -0.04259, -0.007168, 0.9991, -0.04259, 0.166, 0.0, 0.9861, 0.166, 0.0, 0.9861, 0.166, 0.0, 0.9861, 0.166, 0.0, 0.9861, 0.8707, 0.0, -0.4918, 0.8707, 0.0, -0.4918, 0.8707, 0.0, -0.4918, 0.8707, 0.0, -0.4918, -0.8735, 0.0, 0.4868, -0.8735, 0.0, 0.4868, -0.8735, 0.0, 0.4868, -0.8735, 0.0, 0.4868, -0.0005375, -1.0, -0.003194, -0.0005375, -1.0, -0.003194, -0.0005375, -1.0, -0.003194, -0.0005375, -1.0, -0.003194, -0.3987, -0.3696, -0.8393, -0.3987, -0.3696, -0.8393, -0.3987, -0.3696, -0.8393, -0.3987, -0.3696, -0.8393, -0.2691, -0.7332, -0.6245, -0.2691, -0.7332, -0.6245, -0.2691, -0.7332, -0.6245, -0.2691, -0.7332, -0.6245, -0.2691, -0.7332, -0.6245, -0.2691, -0.7332, -0.6245, -0.2691, -0.7332, -0.6245, -0.2094, -0.9403, -0.2684, -0.2094, -0.9403, -0.2684, -0.2119, -0.9401, -0.2669, -0.2188, -0.9399, -0.2621, -0.624, -0.7364, -0.2616, -0.624, -0.7364, -0.2616, -0.624, -0.7364, -0.2616, -0.624, -0.7364, -0.2616, -0.624, -0.7364, -0.2616, -0.624, -0.7364, -0.2616, -0.624, -0.7364, -0.2616, -0.624, -0.7364, -0.2616, -0.624, -0.7364, -0.2616, -0.624, -0.7364, -0.2616, -0.624, -0.7364, -0.2616, -0.624, -0.7364, -0.2616, -0.9084, -0.2874, -0.3037, -0.9084, -0.2874, -0.3037, -0.9084, -0.2874, -0.3037, -0.9091, -0.2803, -0.3082, -0.9089, -0.2827, -0.3066, -0.9084, -0.2872, -0.3038, -0.9084, -0.2874, -0.3037, -0.6429, -0.3363, -0.6882, -0.6429, -0.3363, -0.6882, -0.6429, -0.3363, -0.6882, -0.6429, -0.3363, -0.6882, -0.4835, -0.5706, -0.6638, -0.4835, -0.5706, -0.6638, -0.4835, -0.5706, -0.6638, -0.2136, -0.9538, 0.2113, -0.2198, -0.9536, 0.2059, -0.2201, -0.952, 0.2129, -0.2172, -0.9529, 0.2115, -0.2215, -0.9519, 0.2116, -0.2208, -0.9535, 0.205, -0.2136, -0.9538, 0.2113, -0.08539, -0.6278, 0.7737, -0.08539, -0.6278, 0.7737, -0.08539, -0.6278, 0.7737, -0.08539, -0.6278, 0.7737, -0.08539, -0.6278, 0.7737, 0.4014, 0.265, 0.8767, 0.4014, 0.265, 0.8767, 0.4014, 0.265, 0.8767, -0.6199, -0.1904, 0.7612, -0.6199, -0.1904, 0.7612, -0.6199, -0.1904, 0.7612, -0.6199, -0.1904, 0.7612, -0.6199, -0.1904, 0.7612, -0.9251, -0.2987, 0.2344, -0.9251, -0.2987, 0.2344, -0.9251, -0.2987, 0.2344, -0.9251, -0.2987, 0.2344, -0.6348, -0.7491, 0.1895, -0.6348, -0.7491, 0.1895, -0.6348, -0.7491, 0.1895, -0.6348, -0.7491, 0.1895, -0.6348, -0.7491, 0.1895, -0.6348, -0.7491, 0.1895, -0.6348, -0.7491, 0.1895, -0.6348, -0.7491, 0.1895, -0.5254, -0.62, 0.5827, -0.5254, -0.62, 0.5827, -0.5254, -0.62, 0.5827, -0.3987, 0.3696, -0.8393, -0.3987, 0.3696, -0.8393, -0.3987, 0.3696, -0.8393, -0.3987, 0.3696, -0.8393, -0.6429, 0.3363, -0.6882, -0.6429, 0.3363, -0.6882, -0.6429, 0.3363, -0.6882, -0.6429, 0.3363, -0.6882, -0.9093, 0.2781, -0.3096, -0.9093, 0.2781, -0.3096, -0.9083, 0.2823, -0.3088, -0.9101, 0.2783, -0.3072, -0.624, 0.7364, -0.2616, -0.624, 0.7364, -0.2616, -0.624, 0.7364, -0.2616, -0.624, 0.7364, -0.2616, -0.624, 0.7364, -0.2616, -0.2132, 0.94, -0.2663, -0.2102, 0.9413, -0.2641, -0.2101, 0.9414, -0.264, -0.2085, 0.942, -0.2629, -0.2132, 0.94, -0.2663, -0.2132, 0.94, -0.2663, -0.2191, 0.9374, -0.2706, -0.217, 0.9384, -0.2691, -0.2207, 0.9367, -0.2717, -0.2132, 0.94, -0.2663, -0.2132, 0.94, -0.2663, -0.2553, 0.7441, -0.6173, -0.2553, 0.7441, -0.6173, -0.2553, 0.7441, -0.6173, -0.2553, 0.7441, -0.6173, -0.4835, 0.5706, -0.6638, -0.4835, 0.5706, -0.6638, -0.4835, 0.5706, -0.6638, 0.3958, -0.3097, 0.8645, 0.3958, -0.3097, 0.8645, 0.3958, -0.3097, 0.8645, -0.07796, 0.6208, 0.7801, -0.07796, 0.6208, 0.7801, -0.07796, 0.6208, 0.7801, -0.07796, 0.6208, 0.7801, -0.2154, 0.954, 0.2083, -0.2171, 0.9524, 0.214, -0.2165, 0.9528, 0.2128, -0.2157, 0.954, 0.2082, -0.6348, 0.7491, 0.1895, -0.6348, 0.7491, 0.1895, -0.6348, 0.7491, 0.1895, -0.6348, 0.7491, 0.1895, -0.6348, 0.7491, 0.1895, -0.6348, 0.7491, 0.1895, -0.9274, 0.2876, 0.2392, -0.9267, 0.289, 0.2401, -0.9241, 0.2962, 0.2413, -0.9267, 0.2899, 0.2392, -0.9248, 0.2961, 0.2388, -0.9265, 0.2894, 0.2404, -0.9274, 0.2876, 0.2392, -0.6199, 0.1904, 0.7612, -0.6199, 0.1904, 0.7612, -0.6199, 0.1904, 0.7612, -0.6199, 0.1904, 0.7612, -0.5254, 0.62, 0.5827, -0.5254, 0.62, 0.5827, -0.5254, 0.62, 0.5827, 0.3987, -0.3696, -0.8393, 0.3987, -0.3696, -0.8393, 0.3987, -0.3696, -0.8393, 0.3987, -0.3696, -0.8393, 0.623, -0.3482, -0.7004, 0.623, -0.3482, -0.7004, 0.623, -0.3482, -0.7004, 0.623, -0.3482, -0.7004, 0.623, -0.3482, -0.7004, 0.9089, -0.2866, -0.3028, 0.9093, -0.2792, -0.3087, 0.9091, -0.2823, -0.3062, 0.9093, -0.279, -0.3088, 0.9089, -0.2866, -0.3028, 0.9089, -0.2866, -0.3028, 0.9084, -0.2876, -0.3035, 0.9062, -0.2916, -0.3062, 0.9062, -0.2916, -0.3062, 0.9086, -0.2872, -0.3033, 0.9089, -0.2866, -0.3028, 0.624, -0.7364, -0.2616, 0.624, -0.7364, -0.2616, 0.624, -0.7364, -0.2616, 0.624, -0.7364, -0.2616, 0.624, -0.7364, -0.2616, 0.624, -0.7364, -0.2616, 0.624, -0.7364, -0.2616, 0.2135, -0.94, -0.2662, 0.2135, -0.94, -0.2662, 0.2135, -0.94, -0.2662, 0.2135, -0.94, -0.2662, 0.2113, -0.9394, -0.2701, 0.212, -0.9396, -0.2688, 0.212, -0.9396, -0.2687, 0.2135, -0.94, -0.2662, 0.2553, -0.7441, -0.6173, 0.2553, -0.7441, -0.6173, 0.2553, -0.7441, -0.6173, 0.2553, -0.7441, -0.6173, 0.4835, -0.5706, -0.6638, 0.4835, -0.5706, -0.6638, 0.4835, -0.5706, -0.6638, -0.4921, 0.2903, 0.8207, -0.4921, 0.2903, 0.8207, -0.4921, 0.2903, 0.8207, -0.02286, -0.518, 0.8551, -0.02286, -0.518, 0.8551, -0.02286, -0.518, 0.8551, 0.2144, -0.9536, 0.2112, 0.2144, -0.9536, 0.2112, 0.2153, -0.9536, 0.2104, 0.2119, -0.9534, 0.2149, 0.2124, -0.9536, 0.2135, 0.212, -0.9535, 0.2142, 0.2182, -0.9535, 0.2078, 0.6348, -0.7491, 0.1895, 0.6348, -0.7491, 0.1895, 0.6348, -0.7491, 0.1895, 0.6348, -0.7491, 0.1895, 0.6348, -0.7491, 0.1895, 0.9294, -0.2842, 0.2355, 0.9295, -0.284, 0.2354, 0.9294, -0.2842, 0.2355, 0.6317, -0.2038, 0.7479, 0.6317, -0.2038, 0.7479, 0.6317, -0.2038, 0.7479, 0.6317, -0.2038, 0.7479, 0.6317, -0.2038, 0.7479, 0.5273, -0.6223, 0.5785, 0.5273, -0.6223, 0.5785, 0.5273, -0.6223, 0.5785, 0.5273, -0.6223, 0.5785, 0.3987, 0.3696, -0.8393, 0.3987, 0.3696, -0.8393, 0.3987, 0.3696, -0.8393, 0.3987, 0.3696, -0.8393, 0.266, 0.7356, -0.623, 0.266, 0.7356, -0.623, 0.266, 0.7356, -0.623, 0.266, 0.7356, -0.623, 0.266, 0.7356, -0.623, 0.266, 0.7356, -0.623, 0.266, 0.7356, -0.623, 0.213, 0.94, -0.2667, 0.213, 0.94, -0.2667, 0.213, 0.94, -0.2667, 0.213, 0.94, -0.2667, 0.219, 0.9398, -0.2624, 0.217, 0.9399, -0.2638, 0.217, 0.9399, -0.2638, 0.624, 0.7364, -0.2616, 0.624, 0.7364, -0.2616, 0.624, 0.7364, -0.2616, 0.624, 0.7364, -0.2616, 0.9087, 0.2847, -0.3053, 0.9085, 0.2863, -0.3045, 0.9074, 0.2938, -0.3004, 0.9087, 0.2847, -0.3053, 0.9087, 0.2847, -0.3053, 0.9087, 0.2847, -0.3053, 0.6429, 0.3363, -0.6882, 0.6429, 0.3363, -0.6882, 0.6429, 0.3363, -0.6882, 0.6429, 0.3363, -0.6882, 0.4835, 0.5706, -0.6638, 0.4835, 0.5706, -0.6638, 0.4835, 0.5706, -0.6638, -0.4852, -0.3315, 0.8091, -0.4852, -0.3315, 0.8091, -0.4852, -0.3315, 0.8091, 0.6317, 0.2038, 0.7479, 0.6317, 0.2038, 0.7479, 0.6317, 0.2038, 0.7479, 0.6317, 0.2038, 0.7479, 0.6317, 0.2038, 0.7479, 0.9289, 0.2844, 0.2372, 0.9258, 0.2913, 0.2409, 0.9272, 0.2883, 0.2393, 0.9259, 0.291, 0.2407, 0.6348, 0.7491, 0.1895, 0.6348, 0.7491, 0.1895, 0.6348, 0.7491, 0.1895, 0.6348, 0.7491, 0.1895, 0.2136, 0.9536, 0.212, 0.2199, 0.9535, 0.2059, 0.222, 0.9533, 0.205, 0.2173, 0.9535, 0.2088, 0.2217, 0.9533, 0.205, 0.22, 0.9535, 0.2058, 0.2136, 0.9536, 0.212, 0.07959, 0.6228, 0.7783, 0.07959, 0.6228, 0.7783, 0.07959, 0.6228, 0.7783, 0.07959, 0.6228, 0.7783, 0.5273, 0.6223, 0.5785, 0.5273, 0.6223, 0.5785, 0.5273, 0.6223, 0.5785, -0.07155, 0.1388, 0.9877, -0.07155, 0.1388, 0.9877, -0.07155, 0.1388, 0.9877, -0.07155, 0.1388, 0.9877, -0.07155, 0.1388, 0.9877, 0.06408, -0.1449, 0.9874, 0.06408, -0.1449, 0.9874, 0.06408, -0.1449, 0.9874, 0.06408, -0.1449, 0.9874, 0.06408, -0.1449, 0.9874, 0.06408, -0.1449, 0.9874, 0.06734, 0.142, 0.9876, 0.06734, 0.142, 0.9876, 0.06734, 0.142, 0.9876, 0.06734, 0.142, 0.9876, 0.06734, 0.142, 0.9876, -0.06832, -0.1413, 0.9876, -0.06832, -0.1413, 0.9876, -0.06832, -0.1413, 0.9876, -0.06832, -0.1413, 0.9876, -0.06832, -0.1413, 0.9876, -0.06832, -0.1413, 0.9876, -0.2208, -0.9535, 0.205, -0.2215, -0.9519, 0.2116, -0.2201, -0.952, 0.2129, -0.2198, -0.9536, 0.2059, -0.2215, -0.9519, 0.2116, -0.2172, -0.9529, 0.2115, -0.2201, -0.952, 0.2129, 0.2182, -0.9535, 0.2078, 0.212, -0.9535, 0.2142, 0.2119, -0.9534, 0.2149, 0.2153, -0.9536, 0.2104, 0.212, -0.9535, 0.2142, 0.2124, -0.9536, 0.2135, 0.2119, -0.9534, 0.2149, -0.2188, -0.9399, -0.2621, -0.2119, -0.9401, -0.2669, -0.2172, -0.941, -0.2595, -0.2172, -0.941, -0.2595, -0.2119, -0.9401, -0.2669, -0.2117, -0.9398, -0.2682, -0.2117, -0.9398, -0.2682, -0.2191, -0.9397, -0.2624, -0.2181, -0.9397, -0.2632, -0.2181, -0.9397, -0.2632, -0.2191, -0.9397, -0.2624, -0.221, -0.9397, -0.2609, -0.221, -0.9397, -0.2609, -0.2188, -0.9399, -0.2621, -0.2172, -0.941, -0.2595, -0.2181, -0.9397, -0.2632, 0.0, 0.0, 1.0, 0.0, 0.0, 1.0, 0.0, 0.0, 1.0, 0.212, -0.9396, -0.2687, 0.212, -0.9396, -0.2688, 0.2113, -0.9394, -0.2701, 0.624, -0.7364, -0.2616, 0.624, -0.7364, -0.2616, 0.624, -0.7364, -0.2616, 0.6348, -0.7491, 0.1895, 0.6348, -0.7491, 0.1895, 0.6348, -0.7491, 0.1895, 0.9228, -0.2967, 0.2459, 0.9223, -0.2975, 0.2466, 0.9219, -0.2984, 0.2473, 0.9294, -0.2842, 0.2355, 0.9295, -0.284, 0.2354, 0.9275, -0.2878, 0.2385, 0.9261, -0.2905, 0.2407, 0.9261, -0.2905, 0.2407, 0.9275, -0.2878, 0.2385, 0.9295, -0.284, 0.2354, 0.9256, -0.2914, 0.2415, 0.9223, -0.2975, 0.2466, 0.9228, -0.2967, 0.2459, 0.9256, -0.2914, 0.2415, 0.9093, -0.279, -0.3088, 0.9091, -0.2823, -0.3062, 0.9093, -0.2792, -0.3087, 0.7471, -0.2647, -0.6097, 0.7471, -0.2647, -0.6097, 0.7471, -0.2647, -0.6097, 0.7471, -0.2647, -0.6097, 0.7471, -0.2647, -0.6097, 0.7471, -0.2647, -0.6097, 0.7471, -0.2647, -0.6097, 0.7471, -0.2647, -0.6097, 0.7471, -0.2647, -0.6097, 0.7471, -0.2647, -0.6097, 0.7471, -0.2647, -0.6097, 0.9086, -0.2872, -0.3033, 0.9062, -0.2916, -0.3062, 0.9062, -0.2916, -0.3062, 0.9084, -0.2876, -0.3035, 0.02201, -0.519, 0.8545, 0.02201, -0.519, 0.8545, 0.02201, -0.519, 0.8545, 0.0853, -0.6282, 0.7734, 0.0853, -0.6282, 0.7734, 0.0853, -0.6282, 0.7734, 0.0853, -0.6282, 0.7734, 0.0853, -0.6282, 0.7734, -0.6348, -0.7491, 0.1895, -0.6348, -0.7491, 0.1895, -0.6348, -0.7491, 0.1895, -0.6348, -0.7491, 0.1895, -0.624, -0.7364, -0.2616, -0.624, -0.7364, -0.2616, -0.624, -0.7364, -0.2616, -0.624, -0.7364, -0.2616, -0.624, -0.7364, -0.2616, -0.624, -0.7364, -0.2616, -0.624, -0.7364, -0.2616, -0.624, -0.7364, -0.2616, -0.624, -0.7364, -0.2616, -0.624, -0.7364, -0.2616, -0.9084, -0.2872, -0.3038, -0.9089, -0.2827, -0.3066, -0.9091, -0.2803, -0.3082, -0.9251, -0.2987, 0.2344, -0.9251, -0.2987, 0.2344, -0.9251, -0.2987, 0.2344, -0.926, -0.2876, 0.2445, -0.926, -0.2876, 0.2445, -0.9263, -0.2855, 0.2459, -0.9266, -0.2835, 0.2472, -0.926, -0.2876, 0.2445, -0.9266, -0.2835, 0.2472, -0.9263, -0.2855, 0.2459, -0.9266, -0.2833, 0.2473, -0.9101, 0.2783, -0.3072, -0.9083, 0.2823, -0.3088, -0.9099, 0.279, -0.3071, -0.9099, 0.279, -0.3071, -0.9083, 0.2823, -0.3088, -0.9074, 0.2841, -0.3096, -0.9074, 0.2841, -0.3096, -0.9074, 0.2966, -0.2977, -0.9073, 0.2972, -0.2973, -0.9073, 0.2971, -0.2974, -0.9073, 0.2971, -0.2974, -0.9075, 0.2959, -0.2981, -0.9075, 0.2959, -0.2981, -0.9075, 0.2959, -0.2981, -0.9074, 0.2966, -0.2977, 0.9259, 0.291, 0.2407, 0.9272, 0.2883, 0.2393, 0.9258, 0.2913, 0.2409, 0.925, 0.293, 0.2421, 0.9236, 0.2953, 0.2443, 0.9223, 0.2975, 0.2465, 0.9254, 0.2922, 0.2413, 0.9223, 0.2975, 0.2465, 0.9236, 0.2953, 0.2443, 0.925, 0.293, 0.2421, -0.6348, 0.7491, 0.1895, -0.6348, 0.7491, 0.1895, -0.6348, 0.7491, 0.1895, -0.6348, 0.7491, 0.1895, -0.6348, 0.7491, 0.1895, -0.6348, 0.7491, 0.1895, -0.6348, 0.7491, 0.1895, -0.2157, 0.954, 0.2082, -0.2165, 0.9528, 0.2128, -0.2192, 0.9526, 0.211, -0.2109, 0.9536, 0.2149, -0.2109, 0.9536, 0.2149, -0.2192, 0.9526, 0.211, -0.2171, 0.9524, 0.214, -0.2094, 0.9536, 0.2162, -0.2192, 0.9526, 0.211, -0.2165, 0.9528, 0.2128, -0.2171, 0.9524, 0.214, -0.624, 0.7364, -0.2616, -0.624, 0.7364, -0.2616, -0.624, 0.7364, -0.2616, -0.624, 0.7364, -0.2616, -0.624, 0.7364, -0.2616, -0.624, 0.7364, -0.2616, -0.624, 0.7364, -0.2616, -0.624, 0.7364, -0.2616, -0.624, 0.7364, -0.2616, -0.624, 0.7364, -0.2616, -0.624, 0.7364, -0.2616, -0.624, 0.7364, -0.2616, -0.624, 0.7364, -0.2616, -0.624, 0.7364, -0.2616, -0.624, 0.7364, -0.2616, -0.624, 0.7364, -0.2616, -0.2207, 0.9367, -0.2717, -0.217, 0.9384, -0.2691, -0.2191, 0.9374, -0.2706, -0.2014, -0.7836, -0.5876, -0.2014, -0.7836, -0.5876, -0.2014, -0.7836, -0.5876, -0.2014, -0.7836, -0.5876, -0.2014, -0.7836, -0.5876, -0.2014, -0.7836, -0.5876, -0.2014, -0.7836, -0.5876, -0.9265, 0.2894, 0.2404, -0.9248, 0.2961, 0.2388, -0.9241, 0.2962, 0.2413, -0.9267, 0.289, 0.2401, -0.923, 0.2967, 0.2451, -0.9248, 0.2961, 0.2388, -0.9267, 0.2899, 0.2392, -0.9241, 0.2962, 0.2413, 0.22, 0.9535, 0.2058, 0.2217, 0.9533, 0.205, 0.222, 0.9533, 0.205, 0.2199, 0.9535, 0.2059, 0.2217, 0.9533, 0.205, 0.2173, 0.9535, 0.2088, 0.222, 0.9533, 0.205, 0.217, 0.9399, -0.2638, 0.217, 0.9399, -0.2638, 0.219, 0.9398, -0.2624, -0.2085, 0.942, -0.2629, -0.2101, 0.9414, -0.264, -0.2102, 0.9413, -0.2641, 0.624, 0.7364, -0.2616, 0.624, 0.7364, -0.2616, 0.624, 0.7364, -0.2616, 0.624, 0.7364, -0.2616, 0.624, 0.7364, -0.2616, 0.624, 0.7364, -0.2616, 0.624, 0.7364, -0.2616, 0.624, 0.7364, -0.2616, 0.624, 0.7364, -0.2616, 0.624, 0.7364, -0.2616, 0.9072, 0.2955, -0.2995, 0.9072, 0.2955, -0.2995, 0.9072, 0.2955, -0.2995, 0.9074, 0.2938, -0.3004, 0.9085, 0.2863, -0.3045, 0.9103, 0.2801, -0.3046, 0.9103, 0.2801, -0.3046, 0.9103, 0.2801, -0.3046, 0.2014, 0.7836, -0.5876, 0.2014, 0.7836, -0.5876, 0.2014, 0.7836, -0.5876, 0.2014, 0.7836, -0.5876, 0.2014, 0.7836, -0.5876, 0.2014, 0.7836, -0.5876, 0.2014, 0.7836, -0.5876, 0.3528, 0.5084, 0.7855, 0.3528, 0.5084, 0.7855, 0.3528, 0.5084, 0.7855, 0.2862, -0.3393, 0.8961, 0.2862, -0.3393, 0.8961, 0.2862, -0.3393, 0.8961, 0.2018, -0.448, 0.871, 0.2018, -0.448, 0.871, 0.2018, -0.448, 0.871, 0.2018, -0.448, 0.871, 0.1623, 0.5172, 0.8403, 0.1623, 0.5172, 0.8403, 0.1623, 0.5172, 0.8403, 0.1623, 0.5172, 0.8403, -0.404, 0.5105, 0.759, -0.404, 0.5105, 0.759, -0.404, 0.5105, 0.759, -0.404, 0.5105, 0.759, 0.4816, 0.05898, 0.8744, 0.4816, 0.05898, 0.8744, 0.4816, 0.05898, 0.8744, -0.4192, -0.332, 0.845, -0.4192, -0.332, 0.845, -0.4192, -0.332, 0.845, -0.09809, 0.3835, 0.9183, -0.09809, 0.3835, 0.9183, -0.09809, 0.3835, 0.9183, -0.3489, -0.3562, 0.8668, -0.3489, -0.3562, 0.8668, -0.3489, -0.3562, 0.8668, -0.3489, -0.3562, 0.8668, 0.5575, -0.4621, 0.6896, 0.5575, -0.4621, 0.6896, 0.5575, -0.4621, 0.6896, -0.5436, -0.06721, 0.8366, -0.5436, -0.06721, 0.8366, -0.5436, -0.06721, 0.8366, 0.099, -0.3591, 0.9281, 0.099, -0.3591, 0.9281, 0.099, -0.3591, 0.9281, -0.3188, -0.2376, 0.9176, -0.3188, -0.2376, 0.9176, -0.3188, -0.2376, 0.9176, -0.292, 0.1642, 0.9422, -0.292, 0.1642, 0.9422, -0.292, 0.1642, 0.9422, 0.0007487, 0.0004168, 1.0, 0.0007487, 0.0004168, 1.0, 0.0007487, 0.0004168, 1.0, 0.0007487, 0.0004168, 1.0, 0.0007487, 0.0004168, 1.0, -0.1942, -0.5213, 0.831, -0.1942, -0.5213, 0.831, -0.1942, -0.5213, 0.831, 0.2136, 0.005909, 0.9769, 0.2136, 0.005909, 0.9769, 0.2136, 0.005909, 0.9769, 0.08082, 0.3144, 0.9458, 0.08082, 0.3144, 0.9458, 0.08082, 0.3144, 0.9458, 0.2753, 0.3066, 0.9112, 0.2753, 0.3066, 0.9112, 0.2753, 0.3066, 0.9112, -0.1932, 0.4377, 0.8781, -0.1932, 0.4377, 0.8781, -0.1932, 0.4377, 0.8781, -0.3283, -0.4753, -0.8163, -0.3283, -0.4753, -0.8163, -0.3283, -0.4753, -0.8163, -0.2959, 0.3492, -0.8891, -0.2959, 0.3492, -0.8891, -0.2959, 0.3492, -0.8891, -0.1996, 0.4603, -0.865, -0.1996, 0.4603, -0.865, -0.1996, 0.4603, -0.865, -0.1996, 0.4603, -0.865, -0.1662, -0.5304, -0.8313, -0.1662, -0.5304, -0.8313, -0.1662, -0.5304, -0.8313, -0.1662, -0.5304, -0.8313, 0.4006, -0.5129, -0.7593, 0.4006, -0.5129, -0.7593, 0.4006, -0.5129, -0.7593, 0.4006, -0.5129, -0.7593, -0.4842, -0.06709, -0.8724, -0.4842, -0.06709, -0.8724, -0.4842, -0.06709, -0.8724, 0.4083, 0.3388, -0.8476, 0.4083, 0.3388, -0.8476, 0.4083, 0.3388, -0.8476, 0.09036, -0.384, -0.9189, 0.09036, -0.384, -0.9189, 0.09036, -0.384, -0.9189, 0.3503, 0.3559, -0.8664, 0.3503, 0.3559, -0.8664, 0.3503, 0.3559, -0.8664, 0.3503, 0.3559, -0.8664, -0.5219, 0.4383, -0.7318, -0.5219, 0.4383, -0.7318, -0.5219, 0.4383, -0.7318, 0.554, 0.07677, -0.829, 0.554, 0.07677, -0.829, 0.554, 0.07677, -0.829, -0.1026, 0.3684, -0.924, -0.1026, 0.3684, -0.924, -0.1026, 0.3684, -0.924, 0.3275, 0.2442, -0.9128, 0.3275, 0.2442, -0.9128, 0.3275, 0.2442, -0.9128, 0.2917, -0.1648, -0.9422, 0.2917, -0.1648, -0.9422, 0.2917, -0.1648, -0.9422, -1.487e-07, 0.0, -1.0, -1.487e-07, 0.0, -1.0, -1.487e-07, 0.0, -1.0, -1.487e-07, 0.0, -1.0, -1.487e-07, 0.0, -1.0, 0.2019, 0.543, -0.8151, 0.2019, 0.543, -0.8151, 0.2019, 0.543, -0.8151, -0.2165, -0.005842, -0.9763, -0.2165, -0.005842, -0.9763, -0.2165, -0.005842, -0.9763, -0.08207, -0.3191, -0.9441, -0.08207, -0.3191, -0.9441, -0.08207, -0.3191, -0.9441, -0.2802, -0.3123, -0.9077, -0.2802, -0.3123, -0.9077, -0.2802, -0.3123, -0.9077, 0.1943, -0.4477, -0.8728, 0.1943, -0.4477, -0.8728, 0.1943, -0.4477, -0.8728, -0.9447, -0.2622, 0.1969, -0.9447, -0.2622, 0.1969, -0.9447, -0.2622, 0.1969, -0.9447, -0.2622, 0.1969, 0.8719, 0.4855, -0.06305, 0.8719, 0.4855, -0.06305, 0.8719, 0.4855, -0.06305, 0.8719, 0.4855, -0.06305, -0.7185, 0.6856, -0.1176, -0.7185, 0.6856, -0.1176, -0.7185, 0.6856, -0.1176, -0.7185, 0.6856, -0.1176, -0.1951, 0.9604, 0.1988, -0.1951, 0.9604, 0.1988, -0.1951, 0.9604, 0.1988, -0.1951, 0.9604, 0.1988, 0.2605, -0.9461, 0.1924, 0.2605, -0.9461, 0.1924, 0.2605, -0.9461, 0.1924, 0.2605, -0.9461, 0.1924, 0.758, 0.576, 0.3061, 0.758, 0.576, 0.3061, 0.758, 0.576, 0.3061, 0.758, 0.576, 0.3061, -0.9697, -0.2445, 0.002786, -0.9697, -0.2445, 0.002786, -0.9697, -0.2445, 0.002786, -0.9697, -0.2445, 0.002786, 0.1899, -0.9818, -0.001989, 0.1899, -0.9818, -0.001989, 0.1899, -0.9818, -0.001989, 0.1899, -0.9818, -0.001989, -0.5515, -0.8255, -0.1202, -0.5515, -0.8255, -0.1202, -0.5515, -0.8255, -0.1202, -0.5515, -0.8255, -0.1202, 0.3678, 0.9236, -0.1085, 0.3678, 0.9236, -0.1085, 0.3678, 0.9236, -0.1085, 0.3678, 0.9236, -0.1085, -0.9665, 0.2428, -0.0828, -0.9665, 0.2428, -0.0828, -0.9665, 0.2428, -0.0828, -0.9665, 0.2428, -0.0828, 0.4566, -0.8819, -0.1171, 0.4566, -0.8819, -0.1171, 0.4566, -0.8819, -0.1171, 0.4566, -0.8819, -0.1171, 0.9755, -0.2178, -0.03095, 0.9755, -0.2178, -0.03095, 0.9755, -0.2178, -0.03095, 0.9755, -0.2178, -0.03095, 0.1381, 0.9827, -0.1237, 0.1381, 0.9827, -0.1237, 0.1381, 0.9827, -0.1237, 0.1381, 0.9827, -0.1237, 0.2057, 0.9072, -0.3669, 0.2057, 0.9072, -0.3669, 0.2057, 0.9072, -0.3669, 0.2057, 0.9072, -0.3669, 0.7978, -0.5555, -0.2344, 0.7978, -0.5555, -0.2344, 0.7978, -0.5555, -0.2344, 0.7978, -0.5555, -0.2344, 0.2624, -0.9392, 0.2216, 0.2624, -0.9392, 0.2216, 0.2624, -0.9392, 0.2216, 0.2624, -0.9392, 0.2216, -0.8957, -0.3884, 0.2166, -0.8957, -0.3884, 0.2166, -0.8957, -0.3884, 0.2166, -0.8957, -0.3884, 0.2166])] * 3)])

# ---- objects
ob_light = bpy.data.objects.new('Light', light_light)
ob_camera = bpy.data.objects.new('Camera', cam_camera)
ob_sphere_013 = bpy.data.objects.new('Sphere.013', me_sphere_016)

# ---- transforms, parenting, visibility, modifiers, constraints
ob_light.location = (4.076, 1.005, 5.904)
ob_light.rotation_euler = (0.6503, 0.05522, 1.866)
ob_light.lock_rotations_4d = False
ob_light.empty_display_type = 'ARROWS'
ob_light.color = (0.0, 0.0, 0.0, 0.0)
ob_light.lineart.crease_threshold = 0.0
ob_camera.location = (7.359, -6.926, 4.958)
ob_camera.rotation_euler = (1.109, 0.0, 0.8149)
ob_camera.lock_rotations_4d = False
ob_camera.empty_display_type = 'ARROWS'
ob_camera.color = (0.0, 0.0, 0.0, 0.0)
ob_camera.display_type = 'WIRE'
ob_camera.lineart.crease_threshold = 0.0
ob_sphere_013.location = (0.0034, 0.05261, 0.9022)
ob_sphere_013.rotation_euler = (-0.01917, 0.004873, -0.8724)
ob_sphere_013.scale = (1.456, 1.456, 1.456)
ob_sphere_013.color = (0.8, 0.8, 0.8, 1.0)

# ---- collection membership
col_collection.objects.link(ob_light)
col_collection.objects.link(ob_camera)
col_collection.objects.link(ob_sphere_013)

# ---- scene / render settings (as saved in the file)
scene.camera = ob_camera
scene.frame_start = 1; scene.frame_end = 250; scene.frame_set(1)
scene.render.engine = 'BLENDER_EEVEE_NEXT'
bpy.context.view_layer.update()
